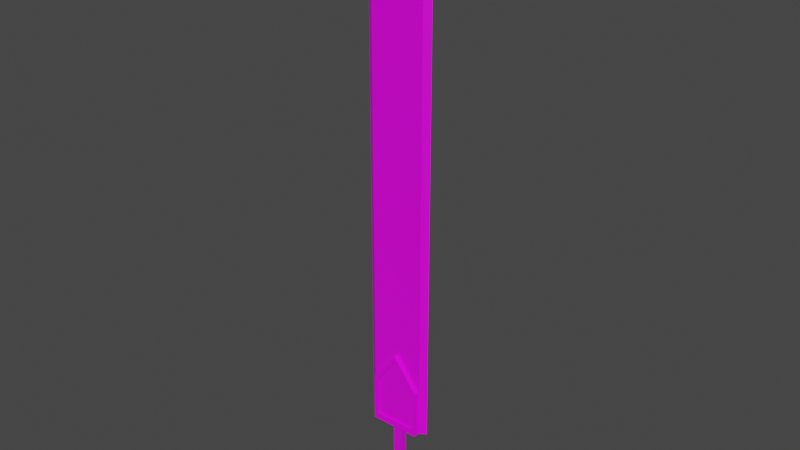 # Source: large-sword.blend  (saved by Blender 2.90.8; exported with 4.5.12 LTS)
import bpy
from mathutils import Matrix  # noqa: F401  (used for matrix-valued properties, if any)

bpy.ops.wm.read_factory_settings(use_empty=True)
scene = bpy.context.scene
scene.name = 'Scene'

# ---- collections
col_collection = bpy.data.collections.new('Collection'); scene.collection.children.link(col_collection)

# ---- images (referenced by path relative to the original .blend; pixels are not part of the script)
import os
ASSET_DIR = os.environ.get("B2B_ASSET_DIR", "")  # directory of the original .blend (textures are referenced by path, not embedded)
HERE = os.path.dirname(os.path.abspath(__file__))  # packed textures are extracted next to this script under _unpacked/

def load_image(name, relpath, width, height, colorspace="sRGB"):
    """Load a texture the original file referenced (path relative to the .blend, or extracted next to this script)."""
    p = next((c for c in (os.path.join(HERE, relpath), os.path.join(ASSET_DIR, relpath)) if relpath and os.path.exists(c)), "")
    if p:
        img = bpy.data.images.load(p, check_existing=True)
        img.name = name
    else:  # same state as the original file: an image datablock whose file is absent (Cycles renders it pink)
        img = bpy.data.images.new(name, width, height)
        img.source = "FILE"
        img.filepath = "//" + (relpath or name)
    img.colorspace_settings.name = colorspace
    return img
img_t_large_sword_png = load_image('t_large-sword.png', 't_large-sword.png', 1024, 1024, 'sRGB')

# ---- materials (node trees are filled in below, after node groups)
mat_material = bpy.data.materials.new('Material')
mat_material.alpha_threshold = 0.0
mat_material.use_transparent_shadow = False
mat_material.line_color = (0.0, 0.0, 0.0, 1.0)

# ---- material node trees
mat_material.use_nodes = True; mat_material.node_tree.nodes.clear()
_N = mat_material.node_tree.nodes; _L = mat_material.node_tree.links
n0 = _N.new('ShaderNodeOutputMaterial'); n0.name = 'Material Output'; n0.location = (300, 300)
n1 = _N.new('ShaderNodeBsdfPrincipled'); n1.name = 'Principled BSDF'; n1.location = (10, 300)
n1.distribution = 'GGX'
n1.subsurface_method = 'BURLEY'
n1.inputs[2].default_value = 0.4
n1.inputs[3].default_value = 1.45
n1.inputs[27].default_value = (0.0, 0.0, 0.0, 1.0)
n1.inputs[28].default_value = 1.0
n2 = _N.new('ShaderNodeTexImage'); n2.name = 'Image Texture'; n2.location = (-308, 198)
n2.image = img_t_large_sword_png
n2.interpolation = 'Closest'
_L.new(n1.outputs[0], n0.inputs[0])
_L.new(n2.outputs[0], n1.inputs[0])
n0.is_active_output = True

# ---- world
world_world = bpy.data.worlds.new('World'); scene.world = world_world
world_world.use_nodes = True; world_world.node_tree.nodes.clear()
_N = world_world.node_tree.nodes; _L = world_world.node_tree.links
n0 = _N.new('ShaderNodeOutputWorld'); n0.name = 'World Output'; n0.location = (300, 300)
n1 = _N.new('ShaderNodeBackground'); n1.name = 'Background'; n1.location = (10, 300)
n1.inputs[0].default_value = (0.05088, 0.05088, 0.05088, 1.0)
_L.new(n1.outputs[0], n0.inputs[0])
n0.is_active_output = True
world_world.color = (0.05088, 0.05088, 0.05088)
world_world.use_sun_shadow = False
world_world.sun_shadow_jitter_overblur = 0.0

# ---- meshes
me_cube_001 = bpy.data.meshes.new('Cube.001')
me_cube_001.from_pydata([(0.0, -0.125, 2.625), (0.0, -0.125, 17.62), (0.8125, -0.125, 2.625), (0.8125, -0.125, 15.62), (0.0, 0.0, 2.625), (0.0, 0.0, 18.12), (1.0, 0.0, 2.625), (1.0, 0.0, 15.62), (0.0, -0.125, 15.62), (0.0, -0.25, 2.75), (0.0, -0.25, 4.812), (0.0, 0.0, 2.562), (0.0, 0.0, 5.0), (0.625, -0.25, 2.75), (0.625, -0.25, 3.875), (0.75, 0.0, 2.562), (0.75, 0.0, 4.0), (0.0, -0.25, 2.562), (0.0, -0.25, 5.0), (0.75, -0.25, 4.0), (0.75, -0.25, 2.562), (0.0, -0.1875, 2.75), (0.0, -0.1875, 4.812), (0.625, -0.1875, 3.875), (0.625, -0.1875, 2.75), (0.0, -0.125, 2.562), (0.0, 0.0, 0.0), (0.125, -0.125, 2.562), (0.125, 0.0, 2.562), (0.0, -0.125, 0.25), (0.125, 0.0, 0.25), (0.125, -0.125, 0.25), (0.0, -0.1875, 0.25), (0.0, -0.1875, 0.0625), (0.1875, 0.0, 0.0625), (0.1875, -0.1875, 0.0625), (0.1875, 0.0, 0.25), (0.1875, -0.1875, 0.25)], [], [(1, 8, 3), (13, 24, 21, 9), (6, 7, 3, 2), (13, 14, 23, 24), (24, 23, 22, 21), (13, 9, 17, 20), (10, 22, 23, 14), (27, 31, 30, 28), (37, 35, 34, 36), (27, 25, 29, 31), (32, 33, 35, 37), (34, 35, 26), (35, 33, 26), (11, 15, 20, 17), (32, 37, 31, 29), (31, 37, 36, 30), (13, 20, 19, 14), (15, 16, 19, 20), (16, 12, 18, 19), (10, 14, 19, 18), (4, 6, 2, 0), (7, 5, 1, 3), (2, 3, 8, 0)])
_uv = me_cube_001.uv_layers.new(name='UVMap')
_uv.uv.foreach_set('vector', [0.4375, 0.7344, 0.4375, 1.0, 0.3438, 1.0, 0.5938, 0.4688, 0.5938, 0.4531, 0.6719, 0.4531, 0.6719, 0.4688, 0.0, 1.688, 0.0, 0.0, 0.03125, 0.0, 0.03125, 1.688, 0.6875, 0.9531, 0.6875, 0.7969, 0.6719, 0.7969, 0.6719, 0.9531, 0.3438, 0.3281, 0.3438, 0.4688, 0.2656, 0.5938, 0.2656, 0.3281, 0.4531, 0.3125, 0.375, 0.3125, 0.375, 0.2969, 0.4688, 0.2969, 0.6875, 0.7812, 0.7031, 0.7812, 0.7031, 0.6562, 0.6875, 0.6562, 0.625, 0.6719, 0.625, 0.9688, 0.6094, 0.9688, 0.6094, 0.6719, 0.6562, 0.4844, 0.6562, 0.5, 0.625, 0.5, 0.625, 0.4844, 0.5781, 0.6719, 0.5938, 0.6719, 0.5938, 0.9688, 0.5781, 0.9688, 0.6562, 0.5156, 0.6562, 0.5469, 0.625, 0.5469, 0.625, 0.5156, 0.5781, 0.3906, 0.5781, 0.4219, 0.6094, 0.3906, 0.5781, 0.4219, 0.6094, 0.4219, 0.6094, 0.3906, 0.5781, 0.5, 0.4844, 0.5, 0.4844, 0.5312, 0.5781, 0.5312, 0.625, 0.5938, 0.5781, 0.5938, 0.5938, 0.6094, 0.625, 0.6094, 0.5938, 0.6094, 0.5781, 0.5938, 0.5781, 0.6406, 0.5938, 0.6406, 0.4531, 0.3125, 0.4688, 0.2969, 0.4688, 0.4688, 0.4531, 0.4531, 0.5, 1.0, 0.5, 0.7969, 0.5312, 0.7969, 0.5312, 1.0, 0.5312, 0.6406, 0.5312, 0.7812, 0.5, 0.7812, 0.5, 0.6406, 0.7344, 0.7969, 0.7344, 0.6719, 0.75, 0.6719, 0.75, 0.8125, 0.6094, 0.5469, 0.4844, 0.5469, 0.5, 0.5625, 0.6094, 0.5625, 0.2188, 0.9844, 0.2188, 0.6406, 0.25, 0.7031, 0.25, 0.9844, 0.07812, 1.688, 0.07812, 0.0, 0.1875, 0.0, 0.1875, 1.688])
me_cube_001.materials.append(mat_material)
me_cube_001.use_remesh_fix_poles = True
me_cube_001.use_remesh_preserve_attributes = False
me_cube_001.use_mirror_vertex_groups = False
me_cube_001.update()

# ---- objects
ob_cube = bpy.data.objects.new('Cube', me_cube_001)

# ---- transforms, parenting, visibility, modifiers, constraints
ob_cube.location = (0.0, 0.0, 0.0)
ob_cube.lineart.crease_threshold = 0.0
_m = ob_cube.modifiers.new('Mirror', 'MIRROR')
_m.use_axis = (True, True, False)
_m.use_clip = True

# ---- collection membership
col_collection.objects.link(ob_cube)

# ---- scene / render settings (as saved in the file)
scene.frame_start = 1; scene.frame_end = 250; scene.frame_set(1)
scene.render.engine = 'BLENDER_EEVEE_NEXT'
scene.cycles.use_denoising = False
scene.cycles.samples = 128
scene.cycles.sampling_pattern = 'TABULATED_SOBOL'
scene.cycles.use_adaptive_sampling = False
scene.cycles.use_light_tree = False
scene.view_settings.view_transform = 'Filmic'
bpy.context.view_layer.update()

# ---- added for rendering (the .blend has no active camera and no usable light): camera, sun
cam_auto = bpy.data.cameras.new('AutoCamera')
cam_auto.lens = 50.0
cam_auto.sensor_width = 36.0
cam_auto.clip_end = 1000.0
ob_auto_camera = bpy.data.objects.new('AutoCamera', cam_auto)
scene.collection.objects.link(ob_auto_camera)
ob_auto_camera.location = (16.8778, -20.2534, 22.5648)
ob_auto_camera.rotation_euler = (1.09748, -7.21219e-08, 0.694738)
scene.camera = ob_auto_camera
light_auto_sun = bpy.data.lights.new('AutoSun', 'SUN')
light_auto_sun.energy = 3.0
light_auto_sun.angle = 0.0523599
ob_auto_sun = bpy.data.objects.new('AutoSun', light_auto_sun)
scene.collection.objects.link(ob_auto_sun)
ob_auto_sun.rotation_euler = (0.872665, 0.174533, 0.523599)
bpy.context.view_layer.update()
